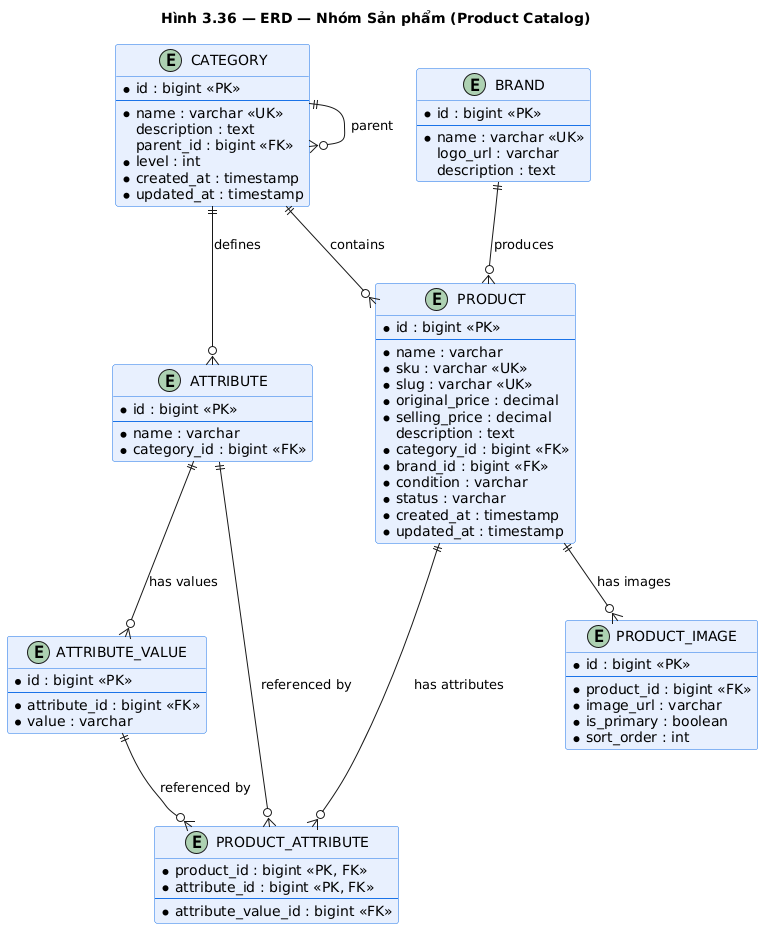

The diagram above was rendered by PlantUML. Its source (embedded in the PNG):
@startuml erd_product
title Hình 3.36 — ERD — Nhóm Sản phẩm (Product Catalog)

skinparam class {
    BackgroundColor #E8F0FE
    BorderColor #1A73E8
}

entity "CATEGORY" as category {
    * id : bigint <<PK>>
    --
    * name : varchar <<UK>>
    description : text
    parent_id : bigint <<FK>>
    * level : int
    * created_at : timestamp
    * updated_at : timestamp
}

entity "BRAND" as brand {
    * id : bigint <<PK>>
    --
    * name : varchar <<UK>>
    logo_url : varchar
    description : text
}

entity "PRODUCT" as product {
    * id : bigint <<PK>>
    --
    * name : varchar
    * sku : varchar <<UK>>
    * slug : varchar <<UK>>
    * original_price : decimal
    * selling_price : decimal
    description : text
    * category_id : bigint <<FK>>
    * brand_id : bigint <<FK>>
    * condition : varchar
    * status : varchar
    * created_at : timestamp
    * updated_at : timestamp
}

entity "ATTRIBUTE" as attribute {
    * id : bigint <<PK>>
    --
    * name : varchar
    * category_id : bigint <<FK>>
}

entity "ATTRIBUTE_VALUE" as attr_val {
    * id : bigint <<PK>>
    --
    * attribute_id : bigint <<FK>>
    * value : varchar
}

entity "PRODUCT_ATTRIBUTE" as prod_attr {
    * product_id : bigint <<PK, FK>>
    * attribute_id : bigint <<PK, FK>>
    --
    * attribute_value_id : bigint <<FK>>
}

entity "PRODUCT_IMAGE" as prod_img {
    * id : bigint <<PK>>
    --
    * product_id : bigint <<FK>>
    * image_url : varchar
    * is_primary : boolean
    * sort_order : int
}

category ||--o{ category : "parent"
category ||--o{ product : "contains"
category ||--o{ attribute : "defines"
brand ||--o{ product : "produces"
attribute ||--o{ attr_val : "has values"
product ||--o{ prod_attr : "has attributes"
product ||--o{ prod_img : "has images"
attribute ||--o{ prod_attr : "referenced by"
attr_val ||--o{ prod_attr : "referenced by"

@enduml